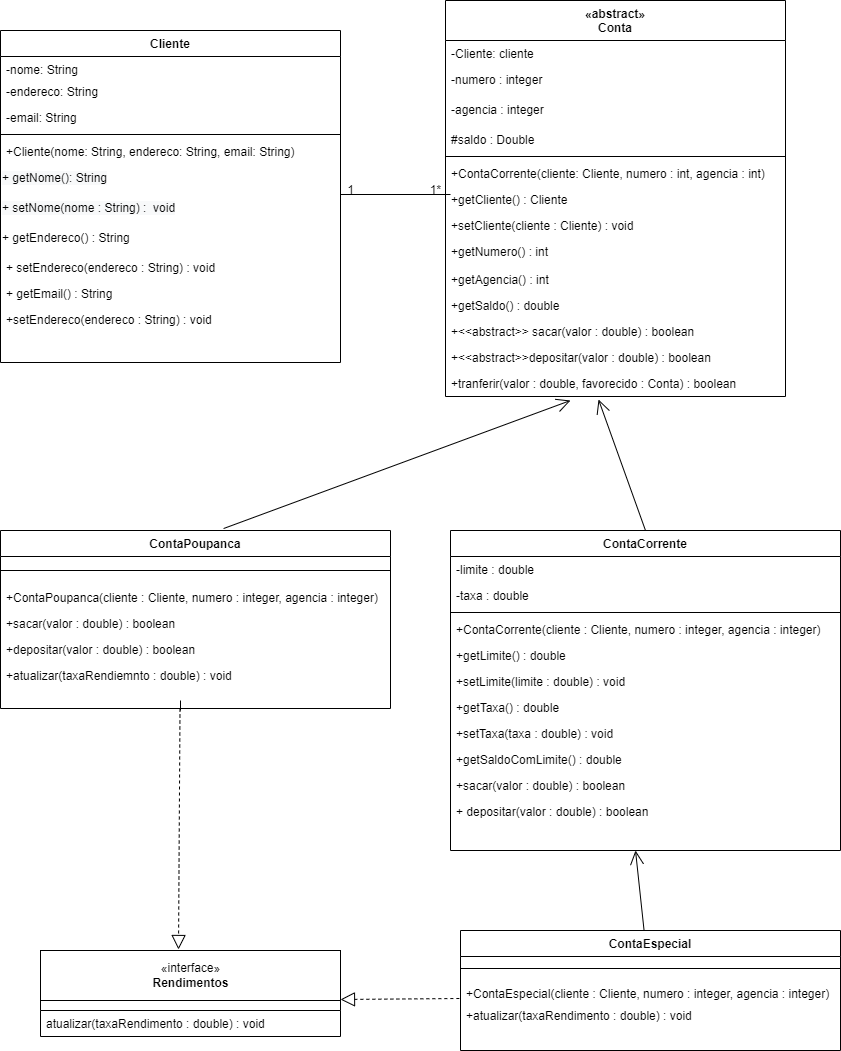

The diagram above was exported from draw.io. Its source (the exported page's mxGraphModel, read from the mxfile embedded in the PNG):
<mxGraphModel dx="942" dy="1751" grid="1" gridSize="10" guides="1" tooltips="1" connect="1" arrows="1" fold="1" page="1" pageScale="1" pageWidth="827" pageHeight="1169" math="0" shadow="0">
  <root>
    <mxCell id="WIyWlLk6GJQsqaUBKTNV-0" />
    <mxCell id="WIyWlLk6GJQsqaUBKTNV-1" parent="WIyWlLk6GJQsqaUBKTNV-0" />
    <mxCell id="zkfFHV4jXpPFQw0GAbJ--0" value="Cliente" style="swimlane;fontStyle=1;align=center;verticalAlign=top;childLayout=stackLayout;horizontal=1;startSize=26;horizontalStack=0;resizeParent=1;resizeLast=0;collapsible=1;marginBottom=0;rounded=0;shadow=0;strokeWidth=1;" parent="WIyWlLk6GJQsqaUBKTNV-1" vertex="1">
      <mxGeometry x="20" y="-110" width="340" height="332" as="geometry">
        <mxRectangle x="230" y="140" width="160" height="26" as="alternateBounds" />
      </mxGeometry>
    </mxCell>
    <mxCell id="zkfFHV4jXpPFQw0GAbJ--1" value="-nome: String" style="text;align=left;verticalAlign=top;spacingLeft=4;spacingRight=4;overflow=hidden;rotatable=0;points=[[0,0.5],[1,0.5]];portConstraint=eastwest;" parent="zkfFHV4jXpPFQw0GAbJ--0" vertex="1">
      <mxGeometry y="26" width="340" height="22" as="geometry" />
    </mxCell>
    <mxCell id="zkfFHV4jXpPFQw0GAbJ--2" value="-endereco: String" style="text;align=left;verticalAlign=top;spacingLeft=4;spacingRight=4;overflow=hidden;rotatable=0;points=[[0,0.5],[1,0.5]];portConstraint=eastwest;rounded=0;shadow=0;html=0;" parent="zkfFHV4jXpPFQw0GAbJ--0" vertex="1">
      <mxGeometry y="48" width="340" height="26" as="geometry" />
    </mxCell>
    <mxCell id="zkfFHV4jXpPFQw0GAbJ--3" value="-email: String" style="text;align=left;verticalAlign=top;spacingLeft=4;spacingRight=4;overflow=hidden;rotatable=0;points=[[0,0.5],[1,0.5]];portConstraint=eastwest;rounded=0;shadow=0;html=0;" parent="zkfFHV4jXpPFQw0GAbJ--0" vertex="1">
      <mxGeometry y="74" width="340" height="26" as="geometry" />
    </mxCell>
    <mxCell id="zkfFHV4jXpPFQw0GAbJ--4" value="" style="line;html=1;strokeWidth=1;align=left;verticalAlign=middle;spacingTop=-1;spacingLeft=3;spacingRight=3;rotatable=0;labelPosition=right;points=[];portConstraint=eastwest;" parent="zkfFHV4jXpPFQw0GAbJ--0" vertex="1">
      <mxGeometry y="100" width="340" height="8" as="geometry" />
    </mxCell>
    <mxCell id="c9nx6I6Vi9hi7fwyOLcJ-54" value="+Cliente(nome: String, endereco: String, email: String)" style="text;strokeColor=none;fillColor=none;align=left;verticalAlign=top;spacingLeft=4;spacingRight=4;overflow=hidden;rotatable=0;points=[[0,0.5],[1,0.5]];portConstraint=eastwest;" parent="zkfFHV4jXpPFQw0GAbJ--0" vertex="1">
      <mxGeometry y="108" width="340" height="26" as="geometry" />
    </mxCell>
    <mxCell id="c9nx6I6Vi9hi7fwyOLcJ-66" value="&lt;span style=&quot;color: rgb(0 , 0 , 0) ; font-family: &amp;#34;helvetica&amp;#34; ; font-size: 12px ; font-style: normal ; font-weight: 400 ; letter-spacing: normal ; text-align: left ; text-indent: 0px ; text-transform: none ; word-spacing: 0px ; background-color: rgb(248 , 249 , 250) ; display: inline ; float: none&quot;&gt;+ getNome(): String&lt;/span&gt;" style="text;whiteSpace=wrap;html=1;" parent="zkfFHV4jXpPFQw0GAbJ--0" vertex="1">
      <mxGeometry y="134" width="340" height="30" as="geometry" />
    </mxCell>
    <mxCell id="c9nx6I6Vi9hi7fwyOLcJ-65" value="&lt;span style=&quot;color: rgb(0 , 0 , 0) ; font-family: &amp;#34;helvetica&amp;#34; ; font-size: 12px ; font-style: normal ; font-weight: 400 ; letter-spacing: normal ; text-align: left ; text-indent: 0px ; text-transform: none ; word-spacing: 0px ; background-color: rgb(248 , 249 , 250) ; display: inline ; float: none&quot;&gt;+ setNome(nome : String) :&amp;nbsp; void&lt;/span&gt;" style="text;whiteSpace=wrap;html=1;" parent="zkfFHV4jXpPFQw0GAbJ--0" vertex="1">
      <mxGeometry y="164" width="340" height="30" as="geometry" />
    </mxCell>
    <mxCell id="c9nx6I6Vi9hi7fwyOLcJ-64" value="&lt;span&gt;+ getEndereco() : String&lt;/span&gt;" style="text;whiteSpace=wrap;html=1;" parent="zkfFHV4jXpPFQw0GAbJ--0" vertex="1">
      <mxGeometry y="194" width="340" height="30" as="geometry" />
    </mxCell>
    <mxCell id="c9nx6I6Vi9hi7fwyOLcJ-53" value="+ setEndereco(endereco : String) : void" style="text;strokeColor=none;fillColor=none;align=left;verticalAlign=top;spacingLeft=4;spacingRight=4;overflow=hidden;rotatable=0;points=[[0,0.5],[1,0.5]];portConstraint=eastwest;" parent="zkfFHV4jXpPFQw0GAbJ--0" vertex="1">
      <mxGeometry y="224" width="340" height="26" as="geometry" />
    </mxCell>
    <mxCell id="c9nx6I6Vi9hi7fwyOLcJ-55" value="+ getEmail() : String" style="text;strokeColor=none;fillColor=none;align=left;verticalAlign=top;spacingLeft=4;spacingRight=4;overflow=hidden;rotatable=0;points=[[0,0.5],[1,0.5]];portConstraint=eastwest;" parent="zkfFHV4jXpPFQw0GAbJ--0" vertex="1">
      <mxGeometry y="250" width="340" height="26" as="geometry" />
    </mxCell>
    <mxCell id="c9nx6I6Vi9hi7fwyOLcJ-69" value="+setEndereco(endereco : String) : void" style="text;strokeColor=none;fillColor=none;align=left;verticalAlign=top;spacingLeft=4;spacingRight=4;overflow=hidden;rotatable=0;points=[[0,0.5],[1,0.5]];portConstraint=eastwest;" parent="zkfFHV4jXpPFQw0GAbJ--0" vertex="1">
      <mxGeometry y="276" width="340" height="26" as="geometry" />
    </mxCell>
    <mxCell id="zkfFHV4jXpPFQw0GAbJ--6" value="ContaPoupanca" style="swimlane;fontStyle=1;align=center;verticalAlign=top;childLayout=stackLayout;horizontal=1;startSize=26;horizontalStack=0;resizeParent=1;resizeLast=0;collapsible=1;marginBottom=0;rounded=0;shadow=0;strokeWidth=1;" parent="WIyWlLk6GJQsqaUBKTNV-1" vertex="1">
      <mxGeometry x="20" y="390" width="390" height="178" as="geometry">
        <mxRectangle x="130" y="380" width="160" height="26" as="alternateBounds" />
      </mxGeometry>
    </mxCell>
    <mxCell id="zkfFHV4jXpPFQw0GAbJ--9" value="" style="line;html=1;strokeWidth=1;align=left;verticalAlign=middle;spacingTop=-1;spacingLeft=3;spacingRight=3;rotatable=0;labelPosition=right;points=[];portConstraint=eastwest;" parent="zkfFHV4jXpPFQw0GAbJ--6" vertex="1">
      <mxGeometry y="26" width="390" height="28" as="geometry" />
    </mxCell>
    <mxCell id="c9nx6I6Vi9hi7fwyOLcJ-41" value="+ContaPoupanca(cliente : Cliente, numero : integer, agencia : integer)" style="text;strokeColor=none;fillColor=none;align=left;verticalAlign=top;spacingLeft=4;spacingRight=4;overflow=hidden;rotatable=0;points=[[0,0.5],[1,0.5]];portConstraint=eastwest;" parent="zkfFHV4jXpPFQw0GAbJ--6" vertex="1">
      <mxGeometry y="54" width="390" height="26" as="geometry" />
    </mxCell>
    <mxCell id="c9nx6I6Vi9hi7fwyOLcJ-43" value="+sacar(valor : double) : boolean" style="text;strokeColor=none;fillColor=none;align=left;verticalAlign=top;spacingLeft=4;spacingRight=4;overflow=hidden;rotatable=0;points=[[0,0.5],[1,0.5]];portConstraint=eastwest;" parent="zkfFHV4jXpPFQw0GAbJ--6" vertex="1">
      <mxGeometry y="80" width="390" height="26" as="geometry" />
    </mxCell>
    <mxCell id="c9nx6I6Vi9hi7fwyOLcJ-11" value="+depositar(valor : double) : boolean" style="text;strokeColor=none;fillColor=none;align=left;verticalAlign=top;spacingLeft=4;spacingRight=4;overflow=hidden;rotatable=0;points=[[0,0.5],[1,0.5]];portConstraint=eastwest;" parent="zkfFHV4jXpPFQw0GAbJ--6" vertex="1">
      <mxGeometry y="106" width="390" height="26" as="geometry" />
    </mxCell>
    <mxCell id="c9nx6I6Vi9hi7fwyOLcJ-16" value="+atualizar(taxaRendiemnto : double) : void" style="text;strokeColor=none;fillColor=none;align=left;verticalAlign=top;spacingLeft=4;spacingRight=4;overflow=hidden;rotatable=0;points=[[0,0.5],[1,0.5]];portConstraint=eastwest;" parent="zkfFHV4jXpPFQw0GAbJ--6" vertex="1">
      <mxGeometry y="132" width="390" height="26" as="geometry" />
    </mxCell>
    <mxCell id="zkfFHV4jXpPFQw0GAbJ--13" value="ContaCorrente" style="swimlane;fontStyle=1;align=center;verticalAlign=top;childLayout=stackLayout;horizontal=1;startSize=26;horizontalStack=0;resizeParent=1;resizeLast=0;collapsible=1;marginBottom=0;rounded=0;shadow=0;strokeWidth=1;" parent="WIyWlLk6GJQsqaUBKTNV-1" vertex="1">
      <mxGeometry x="470" y="390" width="390" height="320" as="geometry">
        <mxRectangle x="340" y="380" width="170" height="26" as="alternateBounds" />
      </mxGeometry>
    </mxCell>
    <mxCell id="c9nx6I6Vi9hi7fwyOLcJ-38" value="-limite : double" style="text;strokeColor=none;fillColor=none;align=left;verticalAlign=top;spacingLeft=4;spacingRight=4;overflow=hidden;rotatable=0;points=[[0,0.5],[1,0.5]];portConstraint=eastwest;" parent="zkfFHV4jXpPFQw0GAbJ--13" vertex="1">
      <mxGeometry y="26" width="390" height="26" as="geometry" />
    </mxCell>
    <mxCell id="c9nx6I6Vi9hi7fwyOLcJ-39" value="-taxa : double" style="text;strokeColor=none;fillColor=none;align=left;verticalAlign=top;spacingLeft=4;spacingRight=4;overflow=hidden;rotatable=0;points=[[0,0.5],[1,0.5]];portConstraint=eastwest;" parent="zkfFHV4jXpPFQw0GAbJ--13" vertex="1">
      <mxGeometry y="52" width="390" height="26" as="geometry" />
    </mxCell>
    <mxCell id="zkfFHV4jXpPFQw0GAbJ--15" value="" style="line;html=1;strokeWidth=1;align=left;verticalAlign=middle;spacingTop=-1;spacingLeft=3;spacingRight=3;rotatable=0;labelPosition=right;points=[];portConstraint=eastwest;" parent="zkfFHV4jXpPFQw0GAbJ--13" vertex="1">
      <mxGeometry y="78" width="390" height="8" as="geometry" />
    </mxCell>
    <mxCell id="c9nx6I6Vi9hi7fwyOLcJ-90" value="+ContaCorrente(cliente : Cliente, numero : integer, agencia : integer)" style="text;strokeColor=none;fillColor=none;align=left;verticalAlign=top;spacingLeft=4;spacingRight=4;overflow=hidden;rotatable=0;points=[[0,0.5],[1,0.5]];portConstraint=eastwest;" parent="zkfFHV4jXpPFQw0GAbJ--13" vertex="1">
      <mxGeometry y="86" width="390" height="26" as="geometry" />
    </mxCell>
    <mxCell id="c9nx6I6Vi9hi7fwyOLcJ-89" value="+getLimite() : double" style="text;strokeColor=none;fillColor=none;align=left;verticalAlign=top;spacingLeft=4;spacingRight=4;overflow=hidden;rotatable=0;points=[[0,0.5],[1,0.5]];portConstraint=eastwest;" parent="zkfFHV4jXpPFQw0GAbJ--13" vertex="1">
      <mxGeometry y="112" width="390" height="26" as="geometry" />
    </mxCell>
    <mxCell id="c9nx6I6Vi9hi7fwyOLcJ-88" value="+setLimite(limite : double) : void" style="text;strokeColor=none;fillColor=none;align=left;verticalAlign=top;spacingLeft=4;spacingRight=4;overflow=hidden;rotatable=0;points=[[0,0.5],[1,0.5]];portConstraint=eastwest;" parent="zkfFHV4jXpPFQw0GAbJ--13" vertex="1">
      <mxGeometry y="138" width="390" height="26" as="geometry" />
    </mxCell>
    <mxCell id="c9nx6I6Vi9hi7fwyOLcJ-93" value="+getTaxa() : double" style="text;strokeColor=none;fillColor=none;align=left;verticalAlign=top;spacingLeft=4;spacingRight=4;overflow=hidden;rotatable=0;points=[[0,0.5],[1,0.5]];portConstraint=eastwest;" parent="zkfFHV4jXpPFQw0GAbJ--13" vertex="1">
      <mxGeometry y="164" width="390" height="26" as="geometry" />
    </mxCell>
    <mxCell id="c9nx6I6Vi9hi7fwyOLcJ-96" value="+setTaxa(taxa : double) : void" style="text;strokeColor=none;fillColor=none;align=left;verticalAlign=top;spacingLeft=4;spacingRight=4;overflow=hidden;rotatable=0;points=[[0,0.5],[1,0.5]];portConstraint=eastwest;" parent="zkfFHV4jXpPFQw0GAbJ--13" vertex="1">
      <mxGeometry y="190" width="390" height="26" as="geometry" />
    </mxCell>
    <mxCell id="c9nx6I6Vi9hi7fwyOLcJ-97" value="+getSaldoComLimite() : double" style="text;strokeColor=none;fillColor=none;align=left;verticalAlign=top;spacingLeft=4;spacingRight=4;overflow=hidden;rotatable=0;points=[[0,0.5],[1,0.5]];portConstraint=eastwest;" parent="zkfFHV4jXpPFQw0GAbJ--13" vertex="1">
      <mxGeometry y="216" width="390" height="26" as="geometry" />
    </mxCell>
    <mxCell id="c9nx6I6Vi9hi7fwyOLcJ-94" value="+sacar(valor : double) : boolean" style="text;strokeColor=none;fillColor=none;align=left;verticalAlign=top;spacingLeft=4;spacingRight=4;overflow=hidden;rotatable=0;points=[[0,0.5],[1,0.5]];portConstraint=eastwest;" parent="zkfFHV4jXpPFQw0GAbJ--13" vertex="1">
      <mxGeometry y="242" width="390" height="26" as="geometry" />
    </mxCell>
    <mxCell id="c9nx6I6Vi9hi7fwyOLcJ-92" value="+ depositar(valor : double) : boolean" style="text;strokeColor=none;fillColor=none;align=left;verticalAlign=top;spacingLeft=4;spacingRight=4;overflow=hidden;rotatable=0;points=[[0,0.5],[1,0.5]];portConstraint=eastwest;" parent="zkfFHV4jXpPFQw0GAbJ--13" vertex="1">
      <mxGeometry y="268" width="390" height="26" as="geometry" />
    </mxCell>
    <mxCell id="zkfFHV4jXpPFQw0GAbJ--17" value="«abstract»&#10;Conta" style="swimlane;fontStyle=1;align=center;verticalAlign=top;childLayout=stackLayout;horizontal=1;startSize=40;horizontalStack=0;resizeParent=1;resizeLast=0;collapsible=1;marginBottom=0;rounded=0;shadow=0;strokeWidth=1;" parent="WIyWlLk6GJQsqaUBKTNV-1" vertex="1">
      <mxGeometry x="465" y="-140" width="340" height="396" as="geometry">
        <mxRectangle x="460" y="30" width="160" height="26" as="alternateBounds" />
      </mxGeometry>
    </mxCell>
    <mxCell id="rwojeTX6Nu_pPeDFu9fm-2" value="-Cliente: cliente" style="text;strokeColor=none;fillColor=none;align=left;verticalAlign=top;spacingLeft=4;spacingRight=4;overflow=hidden;rotatable=0;points=[[0,0.5],[1,0.5]];portConstraint=eastwest;" vertex="1" parent="zkfFHV4jXpPFQw0GAbJ--17">
      <mxGeometry y="40" width="340" height="26" as="geometry" />
    </mxCell>
    <mxCell id="zkfFHV4jXpPFQw0GAbJ--18" value="-numero : integer" style="text;align=left;verticalAlign=top;spacingLeft=4;spacingRight=4;overflow=hidden;rotatable=0;points=[[0,0.5],[1,0.5]];portConstraint=eastwest;" parent="zkfFHV4jXpPFQw0GAbJ--17" vertex="1">
      <mxGeometry y="66" width="340" height="30" as="geometry" />
    </mxCell>
    <mxCell id="c9nx6I6Vi9hi7fwyOLcJ-79" value="-agencia : integer" style="text;strokeColor=none;fillColor=none;align=left;verticalAlign=top;spacingLeft=4;spacingRight=4;overflow=hidden;rotatable=0;points=[[0,0.5],[1,0.5]];portConstraint=eastwest;" parent="zkfFHV4jXpPFQw0GAbJ--17" vertex="1">
      <mxGeometry y="96" width="340" height="30" as="geometry" />
    </mxCell>
    <mxCell id="zkfFHV4jXpPFQw0GAbJ--19" value="#saldo : Double" style="text;align=left;verticalAlign=top;spacingLeft=4;spacingRight=4;overflow=hidden;rotatable=0;points=[[0,0.5],[1,0.5]];portConstraint=eastwest;rounded=0;shadow=0;html=0;" parent="zkfFHV4jXpPFQw0GAbJ--17" vertex="1">
      <mxGeometry y="126" width="340" height="26" as="geometry" />
    </mxCell>
    <mxCell id="zkfFHV4jXpPFQw0GAbJ--23" value="" style="line;html=1;strokeWidth=1;align=left;verticalAlign=middle;spacingTop=-1;spacingLeft=3;spacingRight=3;rotatable=0;labelPosition=right;points=[];portConstraint=eastwest;" parent="zkfFHV4jXpPFQw0GAbJ--17" vertex="1">
      <mxGeometry y="152" width="340" height="8" as="geometry" />
    </mxCell>
    <mxCell id="zkfFHV4jXpPFQw0GAbJ--24" value="+ContaCorrente(cliente: Cliente, numero : int, agencia : int)" style="text;align=left;verticalAlign=top;spacingLeft=4;spacingRight=4;overflow=hidden;rotatable=0;points=[[0,0.5],[1,0.5]];portConstraint=eastwest;" parent="zkfFHV4jXpPFQw0GAbJ--17" vertex="1">
      <mxGeometry y="160" width="340" height="26" as="geometry" />
    </mxCell>
    <mxCell id="c9nx6I6Vi9hi7fwyOLcJ-7" value="+getCliente() : Cliente" style="text;strokeColor=none;fillColor=none;align=left;verticalAlign=top;spacingLeft=4;spacingRight=4;overflow=hidden;rotatable=0;points=[[0,0.5],[1,0.5]];portConstraint=eastwest;" parent="zkfFHV4jXpPFQw0GAbJ--17" vertex="1">
      <mxGeometry y="186" width="340" height="26" as="geometry" />
    </mxCell>
    <mxCell id="c9nx6I6Vi9hi7fwyOLcJ-8" value="+setCliente(cliente : Cliente) : void" style="text;strokeColor=none;fillColor=none;align=left;verticalAlign=top;spacingLeft=4;spacingRight=4;overflow=hidden;rotatable=0;points=[[0,0.5],[1,0.5]];portConstraint=eastwest;" parent="zkfFHV4jXpPFQw0GAbJ--17" vertex="1">
      <mxGeometry y="212" width="340" height="26" as="geometry" />
    </mxCell>
    <mxCell id="c9nx6I6Vi9hi7fwyOLcJ-9" value="+getNumero() : int" style="text;strokeColor=none;fillColor=none;align=left;verticalAlign=top;spacingLeft=4;spacingRight=4;overflow=hidden;rotatable=0;points=[[0,0.5],[1,0.5]];portConstraint=eastwest;" parent="zkfFHV4jXpPFQw0GAbJ--17" vertex="1">
      <mxGeometry y="238" width="340" height="28" as="geometry" />
    </mxCell>
    <mxCell id="c9nx6I6Vi9hi7fwyOLcJ-107" value="+getAgencia() : int" style="text;strokeColor=none;fillColor=none;align=left;verticalAlign=top;spacingLeft=4;spacingRight=4;overflow=hidden;rotatable=0;points=[[0,0.5],[1,0.5]];portConstraint=eastwest;" parent="zkfFHV4jXpPFQw0GAbJ--17" vertex="1">
      <mxGeometry y="266" width="340" height="26" as="geometry" />
    </mxCell>
    <mxCell id="c9nx6I6Vi9hi7fwyOLcJ-108" value="+getSaldo() : double" style="text;strokeColor=none;fillColor=none;align=left;verticalAlign=top;spacingLeft=4;spacingRight=4;overflow=hidden;rotatable=0;points=[[0,0.5],[1,0.5]];portConstraint=eastwest;" parent="zkfFHV4jXpPFQw0GAbJ--17" vertex="1">
      <mxGeometry y="292" width="340" height="26" as="geometry" />
    </mxCell>
    <mxCell id="c9nx6I6Vi9hi7fwyOLcJ-112" value="+&lt;&lt;abstract&gt;&gt; sacar(valor : double) : boolean" style="text;strokeColor=none;fillColor=none;align=left;verticalAlign=top;spacingLeft=4;spacingRight=4;overflow=hidden;rotatable=0;points=[[0,0.5],[1,0.5]];portConstraint=eastwest;" parent="zkfFHV4jXpPFQw0GAbJ--17" vertex="1">
      <mxGeometry y="318" width="340" height="26" as="geometry" />
    </mxCell>
    <mxCell id="c9nx6I6Vi9hi7fwyOLcJ-113" value="+&lt;&lt;abstract&gt;&gt;depositar(valor : double) : boolean" style="text;strokeColor=none;fillColor=none;align=left;verticalAlign=top;spacingLeft=4;spacingRight=4;overflow=hidden;rotatable=0;points=[[0,0.5],[1,0.5]];portConstraint=eastwest;" parent="zkfFHV4jXpPFQw0GAbJ--17" vertex="1">
      <mxGeometry y="344" width="340" height="26" as="geometry" />
    </mxCell>
    <mxCell id="c9nx6I6Vi9hi7fwyOLcJ-111" value="+tranferir(valor : double, favorecido : Conta) : boolean" style="text;strokeColor=none;fillColor=none;align=left;verticalAlign=top;spacingLeft=4;spacingRight=4;overflow=hidden;rotatable=0;points=[[0,0.5],[1,0.5]];portConstraint=eastwest;" parent="zkfFHV4jXpPFQw0GAbJ--17" vertex="1">
      <mxGeometry y="370" width="340" height="26" as="geometry" />
    </mxCell>
    <mxCell id="c9nx6I6Vi9hi7fwyOLcJ-0" value="ContaEspecial" style="swimlane;fontStyle=1;align=center;verticalAlign=top;childLayout=stackLayout;horizontal=1;startSize=26;horizontalStack=0;resizeParent=1;resizeLast=0;collapsible=1;marginBottom=0;rounded=0;shadow=0;strokeWidth=1;" parent="WIyWlLk6GJQsqaUBKTNV-1" vertex="1">
      <mxGeometry x="480" y="790" width="380" height="120" as="geometry">
        <mxRectangle x="340" y="380" width="170" height="26" as="alternateBounds" />
      </mxGeometry>
    </mxCell>
    <mxCell id="c9nx6I6Vi9hi7fwyOLcJ-2" value="" style="line;html=1;strokeWidth=1;align=left;verticalAlign=middle;spacingTop=-1;spacingLeft=3;spacingRight=3;rotatable=0;labelPosition=right;points=[];portConstraint=eastwest;" parent="c9nx6I6Vi9hi7fwyOLcJ-0" vertex="1">
      <mxGeometry y="26" width="380" height="24" as="geometry" />
    </mxCell>
    <mxCell id="c9nx6I6Vi9hi7fwyOLcJ-32" value="+ContaEspecial(cliente : Cliente, numero : integer, agencia : integer)" style="text;strokeColor=none;fillColor=none;align=left;verticalAlign=top;spacingLeft=4;spacingRight=4;overflow=hidden;rotatable=0;points=[[0,0.5],[1,0.5]];portConstraint=eastwest;" parent="c9nx6I6Vi9hi7fwyOLcJ-0" vertex="1">
      <mxGeometry y="50" width="380" height="22" as="geometry" />
    </mxCell>
    <mxCell id="c9nx6I6Vi9hi7fwyOLcJ-37" value="+atualizar(taxaRendimento : double) : void" style="text;strokeColor=none;fillColor=none;align=left;verticalAlign=top;spacingLeft=4;spacingRight=4;overflow=hidden;rotatable=0;points=[[0,0.5],[1,0.5]];portConstraint=eastwest;" parent="c9nx6I6Vi9hi7fwyOLcJ-0" vertex="1">
      <mxGeometry y="72" width="380" height="26" as="geometry" />
    </mxCell>
    <mxCell id="c9nx6I6Vi9hi7fwyOLcJ-5" value="" style="endArrow=none;html=1;rounded=0;" parent="WIyWlLk6GJQsqaUBKTNV-1" edge="1">
      <mxGeometry width="50" height="50" relative="1" as="geometry">
        <mxPoint x="200" y="560" as="sourcePoint" />
        <mxPoint x="200" y="570" as="targetPoint" />
      </mxGeometry>
    </mxCell>
    <mxCell id="c9nx6I6Vi9hi7fwyOLcJ-82" value="«interface»&lt;br&gt;&lt;b&gt;Rendimentos&lt;/b&gt;" style="html=1;" parent="WIyWlLk6GJQsqaUBKTNV-1" vertex="1">
      <mxGeometry x="60" y="810" width="300" height="50" as="geometry" />
    </mxCell>
    <mxCell id="c9nx6I6Vi9hi7fwyOLcJ-83" value="" style="swimlane;fontStyle=0;childLayout=stackLayout;horizontal=1;startSize=10;fillColor=none;horizontalStack=0;resizeParent=1;resizeParentMax=0;resizeLast=0;collapsible=1;marginBottom=0;" parent="WIyWlLk6GJQsqaUBKTNV-1" vertex="1">
      <mxGeometry x="60" y="860" width="300" height="36" as="geometry" />
    </mxCell>
    <mxCell id="c9nx6I6Vi9hi7fwyOLcJ-84" value="atualizar(taxaRendimento : double) : void" style="text;strokeColor=none;fillColor=none;align=left;verticalAlign=top;spacingLeft=4;spacingRight=4;overflow=hidden;rotatable=0;points=[[0,0.5],[1,0.5]];portConstraint=eastwest;" parent="c9nx6I6Vi9hi7fwyOLcJ-83" vertex="1">
      <mxGeometry y="10" width="300" height="26" as="geometry" />
    </mxCell>
    <mxCell id="c9nx6I6Vi9hi7fwyOLcJ-101" value="" style="endArrow=block;dashed=1;endFill=0;endSize=12;html=1;rounded=0;entryX=0.46;entryY=-0.02;entryDx=0;entryDy=0;entryPerimeter=0;" parent="WIyWlLk6GJQsqaUBKTNV-1" target="c9nx6I6Vi9hi7fwyOLcJ-82" edge="1">
      <mxGeometry width="160" relative="1" as="geometry">
        <mxPoint x="199.5" y="568" as="sourcePoint" />
        <mxPoint x="199.5" y="738" as="targetPoint" />
      </mxGeometry>
    </mxCell>
    <mxCell id="c9nx6I6Vi9hi7fwyOLcJ-103" value="" style="endArrow=block;dashed=1;endFill=0;endSize=12;html=1;rounded=0;exitX=-0.003;exitY=0.818;exitDx=0;exitDy=0;exitPerimeter=0;" parent="WIyWlLk6GJQsqaUBKTNV-1" source="c9nx6I6Vi9hi7fwyOLcJ-32" edge="1">
      <mxGeometry width="160" relative="1" as="geometry">
        <mxPoint x="420" y="859" as="sourcePoint" />
        <mxPoint x="360" y="859" as="targetPoint" />
      </mxGeometry>
    </mxCell>
    <mxCell id="c9nx6I6Vi9hi7fwyOLcJ-104" value="" style="endArrow=open;endFill=1;endSize=12;html=1;rounded=0;" parent="WIyWlLk6GJQsqaUBKTNV-1" source="c9nx6I6Vi9hi7fwyOLcJ-0" edge="1">
      <mxGeometry width="160" relative="1" as="geometry">
        <mxPoint x="400" y="740" as="sourcePoint" />
        <mxPoint x="655" y="710" as="targetPoint" />
      </mxGeometry>
    </mxCell>
    <mxCell id="c9nx6I6Vi9hi7fwyOLcJ-114" value="" style="endArrow=open;endFill=1;endSize=12;html=1;rounded=0;exitX=0.572;exitY=-0.011;exitDx=0;exitDy=0;exitPerimeter=0;" parent="WIyWlLk6GJQsqaUBKTNV-1" source="zkfFHV4jXpPFQw0GAbJ--6" edge="1">
      <mxGeometry width="160" relative="1" as="geometry">
        <mxPoint x="240" y="330" as="sourcePoint" />
        <mxPoint x="590" y="260" as="targetPoint" />
      </mxGeometry>
    </mxCell>
    <mxCell id="c9nx6I6Vi9hi7fwyOLcJ-115" value="" style="endArrow=open;endFill=1;endSize=12;html=1;rounded=0;exitX=0.5;exitY=0;exitDx=0;exitDy=0;entryX=0.45;entryY=1.115;entryDx=0;entryDy=0;entryPerimeter=0;" parent="WIyWlLk6GJQsqaUBKTNV-1" source="zkfFHV4jXpPFQw0GAbJ--13" target="c9nx6I6Vi9hi7fwyOLcJ-111" edge="1">
      <mxGeometry width="160" relative="1" as="geometry">
        <mxPoint x="520" y="320" as="sourcePoint" />
        <mxPoint x="680" y="320" as="targetPoint" />
      </mxGeometry>
    </mxCell>
    <mxCell id="c9nx6I6Vi9hi7fwyOLcJ-116" value="" style="endArrow=none;html=1;rounded=0;exitX=1;exitY=0;exitDx=0;exitDy=0;" parent="WIyWlLk6GJQsqaUBKTNV-1" source="c9nx6I6Vi9hi7fwyOLcJ-65" edge="1">
      <mxGeometry width="50" height="50" relative="1" as="geometry">
        <mxPoint x="390" y="100" as="sourcePoint" />
        <mxPoint x="470" y="54" as="targetPoint" />
      </mxGeometry>
    </mxCell>
    <mxCell id="c9nx6I6Vi9hi7fwyOLcJ-117" value="1" style="text;html=1;align=center;verticalAlign=middle;resizable=0;points=[];autosize=1;strokeColor=none;fillColor=none;" parent="WIyWlLk6GJQsqaUBKTNV-1" vertex="1">
      <mxGeometry x="360" y="40" width="20" height="20" as="geometry" />
    </mxCell>
    <mxCell id="rwojeTX6Nu_pPeDFu9fm-0" value="&lt;font style=&quot;vertical-align: inherit&quot;&gt;&lt;font style=&quot;vertical-align: inherit&quot;&gt;1*&lt;/font&gt;&lt;/font&gt;" style="text;html=1;align=center;verticalAlign=middle;resizable=0;points=[];autosize=1;strokeColor=none;fillColor=none;" vertex="1" parent="WIyWlLk6GJQsqaUBKTNV-1">
      <mxGeometry x="440" y="40" width="30" height="20" as="geometry" />
    </mxCell>
  </root>
</mxGraphModel>